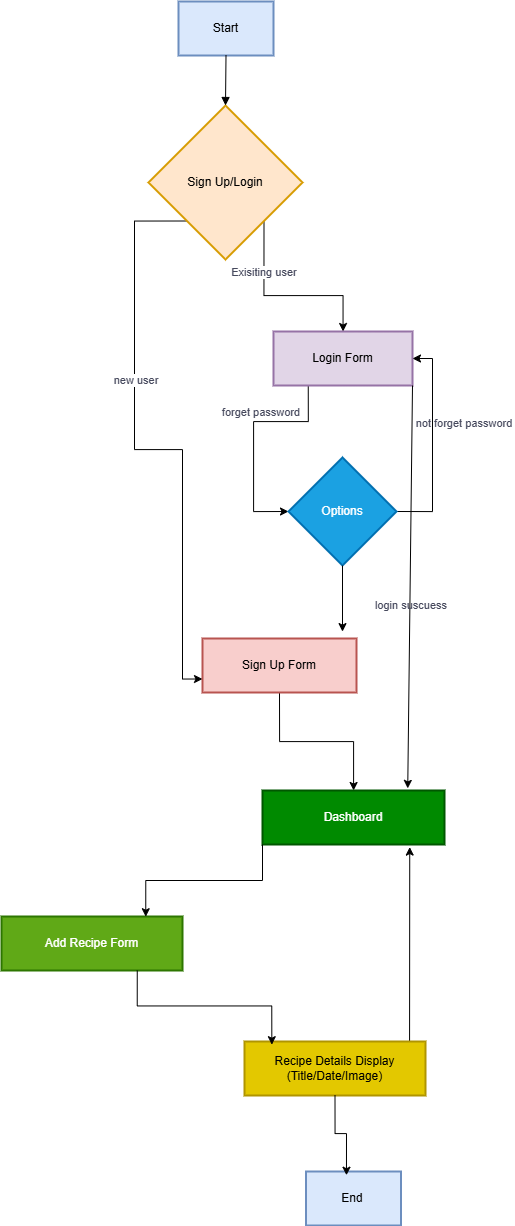

The diagram above was exported from draw.io. Its source (the exported page's mxGraphModel, read from the mxfile embedded in the PNG):
<mxGraphModel dx="1724" dy="1045" grid="1" gridSize="10" guides="1" tooltips="1" connect="1" arrows="1" fold="1" page="1" pageScale="1" pageWidth="850" pageHeight="1100" math="0" shadow="0">
  <root>
    <mxCell id="0" />
    <mxCell id="1" parent="0" />
    <mxCell id="CPXXL1JbyEtdx-vKrxSh-2" value="Start" style="whiteSpace=wrap;strokeWidth=2;fillColor=#dae8fc;strokeColor=#6c8ebf;labelBackgroundColor=none;" parent="1" vertex="1">
      <mxGeometry x="234" y="20" width="95" height="54" as="geometry" />
    </mxCell>
    <mxCell id="CPXXL1JbyEtdx-vKrxSh-32" style="edgeStyle=orthogonalEdgeStyle;rounded=0;orthogonalLoop=1;jettySize=auto;html=1;exitX=1;exitY=1;exitDx=0;exitDy=0;labelBackgroundColor=none;fontColor=default;" parent="1" source="CPXXL1JbyEtdx-vKrxSh-3" target="CPXXL1JbyEtdx-vKrxSh-5" edge="1">
      <mxGeometry relative="1" as="geometry" />
    </mxCell>
    <mxCell id="CPXXL1JbyEtdx-vKrxSh-45" value="Exisiting user&amp;nbsp;" style="edgeLabel;html=1;align=center;verticalAlign=middle;resizable=0;points=[];strokeColor=#788AA3;fontColor=#46495D;fillColor=#B2C9AB;" parent="CPXXL1JbyEtdx-vKrxSh-32" vertex="1" connectable="0">
      <mxGeometry x="-0.4577" y="1" relative="1" as="geometry">
        <mxPoint as="offset" />
      </mxGeometry>
    </mxCell>
    <mxCell id="CPXXL1JbyEtdx-vKrxSh-38" value="" style="edgeStyle=orthogonalEdgeStyle;rounded=0;orthogonalLoop=1;jettySize=auto;html=1;exitX=0;exitY=1;exitDx=0;exitDy=0;entryX=0;entryY=0.75;entryDx=0;entryDy=0;labelBackgroundColor=none;fontColor=default;" parent="1" source="CPXXL1JbyEtdx-vKrxSh-3" target="CPXXL1JbyEtdx-vKrxSh-4" edge="1">
      <mxGeometry x="-0.2981" y="48" relative="1" as="geometry">
        <Array as="points">
          <mxPoint x="190" y="240" />
          <mxPoint x="190" y="468" />
          <mxPoint x="238" y="468" />
          <mxPoint x="238" y="698" />
        </Array>
        <mxPoint as="offset" />
      </mxGeometry>
    </mxCell>
    <mxCell id="CPXXL1JbyEtdx-vKrxSh-44" value="new user&amp;nbsp;" style="edgeLabel;html=1;align=center;verticalAlign=middle;resizable=0;points=[];strokeColor=#788AA3;fontColor=#46495D;fillColor=#B2C9AB;" parent="CPXXL1JbyEtdx-vKrxSh-38" vertex="1" connectable="0">
      <mxGeometry x="-0.271" y="2" relative="1" as="geometry">
        <mxPoint as="offset" />
      </mxGeometry>
    </mxCell>
    <mxCell id="CPXXL1JbyEtdx-vKrxSh-3" value="Sign Up/Login" style="rhombus;strokeWidth=2;whiteSpace=wrap;labelBackgroundColor=none;fillColor=#ffe6cc;strokeColor=#d79b00;" parent="1" vertex="1">
      <mxGeometry x="204" y="124" width="154" height="154" as="geometry" />
    </mxCell>
    <mxCell id="CPXXL1JbyEtdx-vKrxSh-37" style="edgeStyle=orthogonalEdgeStyle;rounded=0;orthogonalLoop=1;jettySize=auto;html=1;exitX=0.5;exitY=1;exitDx=0;exitDy=0;labelBackgroundColor=none;fontColor=default;" parent="1" source="CPXXL1JbyEtdx-vKrxSh-4" target="CPXXL1JbyEtdx-vKrxSh-6" edge="1">
      <mxGeometry relative="1" as="geometry" />
    </mxCell>
    <mxCell id="CPXXL1JbyEtdx-vKrxSh-4" value="Sign Up Form" style="whiteSpace=wrap;strokeWidth=2;labelBackgroundColor=none;fillColor=#f8cecc;strokeColor=#b85450;" parent="1" vertex="1">
      <mxGeometry x="258" y="657" width="154" height="54" as="geometry" />
    </mxCell>
    <mxCell id="CPXXL1JbyEtdx-vKrxSh-30" style="edgeStyle=orthogonalEdgeStyle;rounded=0;orthogonalLoop=1;jettySize=auto;html=1;exitX=0.25;exitY=1;exitDx=0;exitDy=0;entryX=0;entryY=0.5;entryDx=0;entryDy=0;labelBackgroundColor=none;fontColor=default;" parent="1" source="CPXXL1JbyEtdx-vKrxSh-5" target="CPXXL1JbyEtdx-vKrxSh-7" edge="1">
      <mxGeometry relative="1" as="geometry" />
    </mxCell>
    <mxCell id="CPXXL1JbyEtdx-vKrxSh-40" value="forget password&amp;nbsp;" style="edgeLabel;html=1;align=center;verticalAlign=middle;resizable=0;points=[];labelBackgroundColor=none;fontColor=#46495D;" parent="CPXXL1JbyEtdx-vKrxSh-30" vertex="1" connectable="0">
      <mxGeometry x="-0.2978" y="-2" relative="1" as="geometry">
        <mxPoint x="-6" y="-8" as="offset" />
      </mxGeometry>
    </mxCell>
    <mxCell id="CPXXL1JbyEtdx-vKrxSh-5" value="Login Form" style="whiteSpace=wrap;strokeWidth=2;labelBackgroundColor=none;fillColor=#e1d5e7;strokeColor=#9673a6;" parent="1" vertex="1">
      <mxGeometry x="329" y="350" width="139" height="54" as="geometry" />
    </mxCell>
    <mxCell id="CPXXL1JbyEtdx-vKrxSh-6" value="Dashboard" style="whiteSpace=wrap;strokeWidth=2;labelBackgroundColor=none;fillColor=#008a00;strokeColor=#005700;fontColor=#ffffff;" parent="1" vertex="1">
      <mxGeometry x="318" y="809" width="182" height="54" as="geometry" />
    </mxCell>
    <mxCell id="CPXXL1JbyEtdx-vKrxSh-31" style="edgeStyle=orthogonalEdgeStyle;rounded=0;orthogonalLoop=1;jettySize=auto;html=1;exitX=1;exitY=0.5;exitDx=0;exitDy=0;entryX=1;entryY=0.5;entryDx=0;entryDy=0;labelBackgroundColor=none;fontColor=default;" parent="1" source="CPXXL1JbyEtdx-vKrxSh-7" target="CPXXL1JbyEtdx-vKrxSh-5" edge="1">
      <mxGeometry relative="1" as="geometry" />
    </mxCell>
    <mxCell id="CPXXL1JbyEtdx-vKrxSh-41" value="not forget password&amp;nbsp;" style="edgeLabel;html=1;align=center;verticalAlign=middle;resizable=0;points=[];labelBackgroundColor=none;fontColor=#46495D;" parent="CPXXL1JbyEtdx-vKrxSh-31" vertex="1" connectable="0">
      <mxGeometry x="0.2081" y="-2" relative="1" as="geometry">
        <mxPoint x="30" as="offset" />
      </mxGeometry>
    </mxCell>
    <mxCell id="CPXXL1JbyEtdx-vKrxSh-7" value="Options" style="rhombus;strokeWidth=2;whiteSpace=wrap;labelBackgroundColor=none;fillColor=#1ba1e2;strokeColor=#006EAF;fontColor=#ffffff;" parent="1" vertex="1">
      <mxGeometry x="344" y="476" width="108" height="108" as="geometry" />
    </mxCell>
    <mxCell id="CPXXL1JbyEtdx-vKrxSh-8" value="Add Recipe Form" style="whiteSpace=wrap;strokeWidth=2;labelBackgroundColor=none;fillColor=#60a917;strokeColor=#2D7600;fontColor=#ffffff;" parent="1" vertex="1">
      <mxGeometry x="57" y="935" width="181" height="54" as="geometry" />
    </mxCell>
    <mxCell id="CPXXL1JbyEtdx-vKrxSh-10" value="" style="curved=1;startArrow=none;endArrow=block;exitX=0.5;exitY=1;entryX=0.5;entryY=0;rounded=0;labelBackgroundColor=none;fontColor=default;" parent="1" source="CPXXL1JbyEtdx-vKrxSh-2" target="CPXXL1JbyEtdx-vKrxSh-3" edge="1">
      <mxGeometry relative="1" as="geometry">
        <Array as="points" />
      </mxGeometry>
    </mxCell>
    <mxCell id="CPXXL1JbyEtdx-vKrxSh-21" value="" style="endArrow=classic;html=1;rounded=0;entryX=0.798;entryY=-0.039;entryDx=0;entryDy=0;entryPerimeter=0;exitX=1;exitY=1;exitDx=0;exitDy=0;labelBackgroundColor=none;fontColor=default;" parent="1" source="CPXXL1JbyEtdx-vKrxSh-5" target="CPXXL1JbyEtdx-vKrxSh-6" edge="1">
      <mxGeometry width="50" height="50" relative="1" as="geometry">
        <mxPoint x="470" y="400" as="sourcePoint" />
        <mxPoint x="464" y="784.0000000000002" as="targetPoint" />
      </mxGeometry>
    </mxCell>
    <mxCell id="CPXXL1JbyEtdx-vKrxSh-42" value="login suscuess&amp;nbsp;" style="edgeLabel;html=1;align=center;verticalAlign=middle;resizable=0;points=[];labelBackgroundColor=none;fontColor=#46495D;" parent="CPXXL1JbyEtdx-vKrxSh-21" vertex="1" connectable="0">
      <mxGeometry x="0.0957" y="2" relative="1" as="geometry">
        <mxPoint y="-1" as="offset" />
      </mxGeometry>
    </mxCell>
    <mxCell id="CPXXL1JbyEtdx-vKrxSh-22" value="" style="endArrow=classic;html=1;rounded=0;entryX=0.809;entryY=1.048;entryDx=0;entryDy=0;entryPerimeter=0;exitX=0.912;exitY=0.004;exitDx=0;exitDy=0;exitPerimeter=0;labelBackgroundColor=none;fontColor=default;" parent="1" source="CPXXL1JbyEtdx-vKrxSh-26" target="CPXXL1JbyEtdx-vKrxSh-6" edge="1">
      <mxGeometry width="50" height="50" relative="1" as="geometry">
        <mxPoint x="320" y="1060" as="sourcePoint" />
        <mxPoint x="370" y="1010" as="targetPoint" />
      </mxGeometry>
    </mxCell>
    <mxCell id="CPXXL1JbyEtdx-vKrxSh-26" value="Recipe Details Display&#10;(Title/Date/Image)" style="whiteSpace=wrap;strokeWidth=2;labelBackgroundColor=none;fillColor=#e3c800;strokeColor=#B09500;fontColor=#000000;" parent="1" vertex="1">
      <mxGeometry x="300" y="1060" width="181" height="54" as="geometry" />
    </mxCell>
    <mxCell id="CPXXL1JbyEtdx-vKrxSh-27" style="edgeStyle=orthogonalEdgeStyle;rounded=0;orthogonalLoop=1;jettySize=auto;html=1;exitX=0.75;exitY=1;exitDx=0;exitDy=0;entryX=0.151;entryY=0.059;entryDx=0;entryDy=0;entryPerimeter=0;labelBackgroundColor=none;fontColor=default;" parent="1" source="CPXXL1JbyEtdx-vKrxSh-8" target="CPXXL1JbyEtdx-vKrxSh-26" edge="1">
      <mxGeometry relative="1" as="geometry" />
    </mxCell>
    <mxCell id="CPXXL1JbyEtdx-vKrxSh-28" style="edgeStyle=orthogonalEdgeStyle;rounded=0;orthogonalLoop=1;jettySize=auto;html=1;exitX=0;exitY=1;exitDx=0;exitDy=0;entryX=0.797;entryY=0.004;entryDx=0;entryDy=0;entryPerimeter=0;labelBackgroundColor=none;fontColor=default;" parent="1" source="CPXXL1JbyEtdx-vKrxSh-6" target="CPXXL1JbyEtdx-vKrxSh-8" edge="1">
      <mxGeometry relative="1" as="geometry" />
    </mxCell>
    <mxCell id="CPXXL1JbyEtdx-vKrxSh-29" value="End " style="whiteSpace=wrap;strokeWidth=2;fillColor=#dae8fc;strokeColor=#6c8ebf;labelBackgroundColor=none;" parent="1" vertex="1">
      <mxGeometry x="361.5" y="1190" width="95" height="54" as="geometry" />
    </mxCell>
    <mxCell id="CPXXL1JbyEtdx-vKrxSh-35" style="edgeStyle=orthogonalEdgeStyle;rounded=0;orthogonalLoop=1;jettySize=auto;html=1;exitX=0.5;exitY=1;exitDx=0;exitDy=0;labelBackgroundColor=none;fontColor=default;" parent="1" source="CPXXL1JbyEtdx-vKrxSh-7" edge="1">
      <mxGeometry relative="1" as="geometry">
        <mxPoint x="397" y="650" as="targetPoint" />
        <Array as="points">
          <mxPoint x="398" y="650" />
        </Array>
      </mxGeometry>
    </mxCell>
    <mxCell id="CPXXL1JbyEtdx-vKrxSh-43" style="edgeStyle=orthogonalEdgeStyle;rounded=0;orthogonalLoop=1;jettySize=auto;html=1;exitX=0.5;exitY=1;exitDx=0;exitDy=0;entryX=0.426;entryY=0.069;entryDx=0;entryDy=0;entryPerimeter=0;labelBackgroundColor=none;fontColor=default;" parent="1" source="CPXXL1JbyEtdx-vKrxSh-26" target="CPXXL1JbyEtdx-vKrxSh-29" edge="1">
      <mxGeometry relative="1" as="geometry" />
    </mxCell>
  </root>
</mxGraphModel>